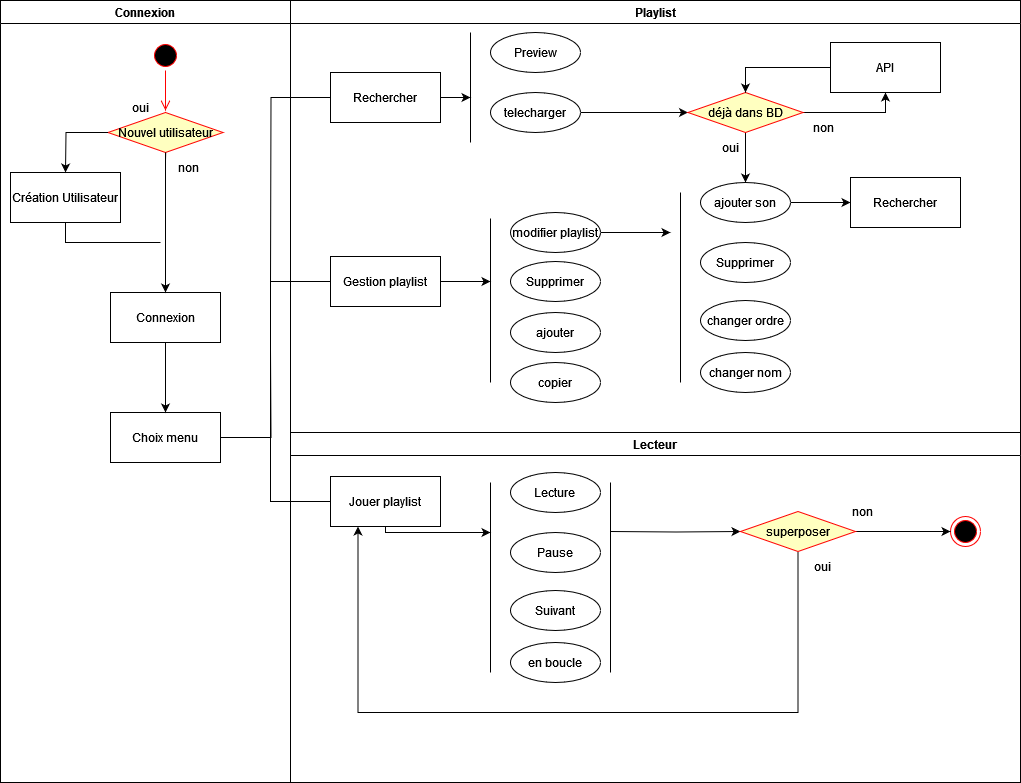

The diagram above was exported from draw.io. Its source (the exported page's mxGraphModel, read from the mxfile embedded in the PNG):
<mxGraphModel dx="2074" dy="1134" grid="1" gridSize="10" guides="1" tooltips="1" connect="1" arrows="1" fold="1" page="1" pageScale="1" pageWidth="1169" pageHeight="826" background="none" math="0" shadow="0">
  <root>
    <mxCell id="0" />
    <mxCell id="1" parent="0" />
    <mxCell id="2" value="Connexion" style="swimlane;whiteSpace=wrap" parent="1" vertex="1">
      <mxGeometry x="30" y="128" width="290" height="782" as="geometry" />
    </mxCell>
    <mxCell id="5" value="" style="ellipse;shape=startState;fillColor=#000000;strokeColor=#ff0000;" parent="2" vertex="1">
      <mxGeometry x="150" y="40" width="30" height="30" as="geometry" />
    </mxCell>
    <mxCell id="6" value="" style="edgeStyle=elbowEdgeStyle;elbow=horizontal;verticalAlign=bottom;endArrow=open;endSize=8;strokeColor=#FF0000;endFill=1;rounded=0" parent="2" edge="1">
      <mxGeometry x="100" y="40" as="geometry">
        <mxPoint x="165.5" y="110" as="targetPoint" />
        <mxPoint x="165" y="70" as="sourcePoint" />
      </mxGeometry>
    </mxCell>
    <mxCell id="y1hk1-lNLU-EG55ICA1L-42" value="" style="edgeStyle=orthogonalEdgeStyle;rounded=0;orthogonalLoop=1;jettySize=auto;html=1;" parent="2" target="y1hk1-lNLU-EG55ICA1L-41" edge="1">
      <mxGeometry relative="1" as="geometry">
        <mxPoint x="165" y="160" as="sourcePoint" />
      </mxGeometry>
    </mxCell>
    <mxCell id="E0teG35sYCp0bTSXdKpn-89" style="edgeStyle=orthogonalEdgeStyle;rounded=0;orthogonalLoop=1;jettySize=auto;html=1;endArrow=none;endFill=0;" parent="2" source="10" edge="1">
      <mxGeometry relative="1" as="geometry">
        <mxPoint x="270" y="350" as="targetPoint" />
      </mxGeometry>
    </mxCell>
    <mxCell id="10" value="Choix menu" style="" parent="2" vertex="1">
      <mxGeometry x="110" y="412" width="110" height="50" as="geometry" />
    </mxCell>
    <mxCell id="y1hk1-lNLU-EG55ICA1L-41" value="Nouvel utilisateur" style="rhombus;fillColor=#ffffc0;strokeColor=#ff0000;" parent="2" vertex="1">
      <mxGeometry x="107.5" y="112" width="115" height="40" as="geometry" />
    </mxCell>
    <mxCell id="y1hk1-lNLU-EG55ICA1L-45" value="non" style="text;html=1;align=center;verticalAlign=middle;resizable=0;points=[];autosize=1;strokeColor=none;fillColor=none;" parent="2" vertex="1">
      <mxGeometry x="167.5" y="152" width="40" height="30" as="geometry" />
    </mxCell>
    <mxCell id="E0teG35sYCp0bTSXdKpn-47" style="edgeStyle=orthogonalEdgeStyle;rounded=0;orthogonalLoop=1;jettySize=auto;html=1;exitX=0.5;exitY=1;exitDx=0;exitDy=0;endArrow=none;endFill=0;" parent="2" source="y1hk1-lNLU-EG55ICA1L-47" edge="1">
      <mxGeometry relative="1" as="geometry">
        <mxPoint x="160" y="242" as="targetPoint" />
        <Array as="points">
          <mxPoint x="65" y="242" />
        </Array>
      </mxGeometry>
    </mxCell>
    <mxCell id="y1hk1-lNLU-EG55ICA1L-47" value="Création Utilisateur" style="" parent="2" vertex="1">
      <mxGeometry x="10" y="172" width="110" height="50" as="geometry" />
    </mxCell>
    <mxCell id="y1hk1-lNLU-EG55ICA1L-57" value="oui" style="text;html=1;align=center;verticalAlign=middle;resizable=0;points=[];autosize=1;strokeColor=none;fillColor=none;" parent="2" vertex="1">
      <mxGeometry x="120" y="92" width="40" height="30" as="geometry" />
    </mxCell>
    <mxCell id="E0teG35sYCp0bTSXdKpn-45" style="edgeStyle=orthogonalEdgeStyle;rounded=0;orthogonalLoop=1;jettySize=auto;html=1;" parent="2" source="y1hk1-lNLU-EG55ICA1L-41" edge="1">
      <mxGeometry relative="1" as="geometry">
        <mxPoint x="65" y="172" as="targetPoint" />
      </mxGeometry>
    </mxCell>
    <mxCell id="E0teG35sYCp0bTSXdKpn-49" style="edgeStyle=orthogonalEdgeStyle;rounded=0;orthogonalLoop=1;jettySize=auto;html=1;entryX=0.5;entryY=0;entryDx=0;entryDy=0;" parent="2" source="E0teG35sYCp0bTSXdKpn-46" target="10" edge="1">
      <mxGeometry relative="1" as="geometry" />
    </mxCell>
    <mxCell id="E0teG35sYCp0bTSXdKpn-46" value="Connexion" style="" parent="2" vertex="1">
      <mxGeometry x="110" y="292" width="110" height="50" as="geometry" />
    </mxCell>
    <mxCell id="E0teG35sYCp0bTSXdKpn-48" style="edgeStyle=orthogonalEdgeStyle;rounded=0;orthogonalLoop=1;jettySize=auto;html=1;entryX=0.5;entryY=0;entryDx=0;entryDy=0;" parent="2" source="y1hk1-lNLU-EG55ICA1L-41" target="E0teG35sYCp0bTSXdKpn-46" edge="1">
      <mxGeometry relative="1" as="geometry" />
    </mxCell>
    <mxCell id="3" value="Playlist" style="swimlane;whiteSpace=wrap" parent="1" vertex="1">
      <mxGeometry x="320" y="128" width="730" height="432" as="geometry" />
    </mxCell>
    <mxCell id="y1hk1-lNLU-EG55ICA1L-63" style="edgeStyle=orthogonalEdgeStyle;rounded=0;orthogonalLoop=1;jettySize=auto;html=1;" parent="3" source="y1hk1-lNLU-EG55ICA1L-51" edge="1">
      <mxGeometry relative="1" as="geometry">
        <mxPoint x="200" y="281" as="targetPoint" />
      </mxGeometry>
    </mxCell>
    <mxCell id="y1hk1-lNLU-EG55ICA1L-51" value="Gestion playlist" style="" parent="3" vertex="1">
      <mxGeometry x="40" y="256" width="110" height="50" as="geometry" />
    </mxCell>
    <mxCell id="HM3q4NxNLYZ2rVtXzt3j-50" value="" style="edgeStyle=orthogonalEdgeStyle;rounded=0;orthogonalLoop=1;jettySize=auto;html=1;" edge="1" parent="3" source="y1hk1-lNLU-EG55ICA1L-64" target="y1hk1-lNLU-EG55ICA1L-59">
      <mxGeometry relative="1" as="geometry" />
    </mxCell>
    <mxCell id="y1hk1-lNLU-EG55ICA1L-64" value="telecharger" style="ellipse;whiteSpace=wrap;html=1;" parent="3" vertex="1">
      <mxGeometry x="200" y="92" width="90" height="40" as="geometry" />
    </mxCell>
    <mxCell id="y1hk1-lNLU-EG55ICA1L-65" value="Supprimer" style="ellipse;whiteSpace=wrap;html=1;" parent="3" vertex="1">
      <mxGeometry x="220" y="261" width="90" height="40" as="geometry" />
    </mxCell>
    <mxCell id="y1hk1-lNLU-EG55ICA1L-66" value="ajouter" style="ellipse;whiteSpace=wrap;html=1;" parent="3" vertex="1">
      <mxGeometry x="220" y="312" width="90" height="40" as="geometry" />
    </mxCell>
    <mxCell id="y1hk1-lNLU-EG55ICA1L-62" value="" style="endArrow=none;html=1;rounded=0;" parent="3" edge="1">
      <mxGeometry width="50" height="50" relative="1" as="geometry">
        <mxPoint x="200" y="382" as="sourcePoint" />
        <mxPoint x="200" y="218" as="targetPoint" />
      </mxGeometry>
    </mxCell>
    <mxCell id="HM3q4NxNLYZ2rVtXzt3j-46" style="edgeStyle=orthogonalEdgeStyle;rounded=0;orthogonalLoop=1;jettySize=auto;html=1;" edge="1" parent="3" source="y1hk1-lNLU-EG55ICA1L-59" target="E0teG35sYCp0bTSXdKpn-50">
      <mxGeometry relative="1" as="geometry" />
    </mxCell>
    <mxCell id="HM3q4NxNLYZ2rVtXzt3j-49" value="" style="edgeStyle=orthogonalEdgeStyle;rounded=0;orthogonalLoop=1;jettySize=auto;html=1;entryX=0.5;entryY=1;entryDx=0;entryDy=0;" edge="1" parent="3" source="y1hk1-lNLU-EG55ICA1L-59" target="HM3q4NxNLYZ2rVtXzt3j-47">
      <mxGeometry relative="1" as="geometry" />
    </mxCell>
    <mxCell id="y1hk1-lNLU-EG55ICA1L-59" value="déjà dans BD" style="rhombus;fillColor=#ffffc0;strokeColor=#ff0000;" parent="3" vertex="1">
      <mxGeometry x="397.5" y="92" width="115" height="40" as="geometry" />
    </mxCell>
    <mxCell id="HM3q4NxNLYZ2rVtXzt3j-59" style="edgeStyle=orthogonalEdgeStyle;rounded=0;orthogonalLoop=1;jettySize=auto;html=1;entryX=0;entryY=0.5;entryDx=0;entryDy=0;" edge="1" parent="3" source="E0teG35sYCp0bTSXdKpn-50" target="HM3q4NxNLYZ2rVtXzt3j-54">
      <mxGeometry relative="1" as="geometry" />
    </mxCell>
    <mxCell id="E0teG35sYCp0bTSXdKpn-50" value="ajouter son" style="ellipse;whiteSpace=wrap;html=1;" parent="3" vertex="1">
      <mxGeometry x="410" y="182" width="90" height="40" as="geometry" />
    </mxCell>
    <mxCell id="E0teG35sYCp0bTSXdKpn-51" value="Supprimer" style="ellipse;whiteSpace=wrap;html=1;" parent="3" vertex="1">
      <mxGeometry x="410" y="242" width="90" height="40" as="geometry" />
    </mxCell>
    <mxCell id="E0teG35sYCp0bTSXdKpn-52" value="changer ordre" style="ellipse;whiteSpace=wrap;html=1;" parent="3" vertex="1">
      <mxGeometry x="410" y="300" width="90" height="40" as="geometry" />
    </mxCell>
    <mxCell id="E0teG35sYCp0bTSXdKpn-53" value="" style="endArrow=none;html=1;rounded=0;" parent="3" edge="1">
      <mxGeometry width="50" height="50" relative="1" as="geometry">
        <mxPoint x="390" y="382" as="sourcePoint" />
        <mxPoint x="390" y="192" as="targetPoint" />
      </mxGeometry>
    </mxCell>
    <mxCell id="E0teG35sYCp0bTSXdKpn-84" value="oui" style="text;html=1;align=center;verticalAlign=middle;resizable=0;points=[];autosize=1;strokeColor=none;fillColor=none;" parent="3" vertex="1">
      <mxGeometry x="420" y="132" width="40" height="30" as="geometry" />
    </mxCell>
    <mxCell id="E0teG35sYCp0bTSXdKpn-85" value="non" style="text;html=1;align=center;verticalAlign=middle;resizable=0;points=[];autosize=1;strokeColor=none;fillColor=none;" parent="3" vertex="1">
      <mxGeometry x="512.5" y="112" width="40" height="30" as="geometry" />
    </mxCell>
    <mxCell id="HM3q4NxNLYZ2rVtXzt3j-53" style="edgeStyle=orthogonalEdgeStyle;rounded=0;orthogonalLoop=1;jettySize=auto;html=1;" edge="1" parent="3" source="HM3q4NxNLYZ2rVtXzt3j-38">
      <mxGeometry relative="1" as="geometry">
        <mxPoint x="180" y="97" as="targetPoint" />
      </mxGeometry>
    </mxCell>
    <mxCell id="HM3q4NxNLYZ2rVtXzt3j-38" value="Rechercher" style="" vertex="1" parent="3">
      <mxGeometry x="40" y="72" width="110" height="50" as="geometry" />
    </mxCell>
    <mxCell id="HM3q4NxNLYZ2rVtXzt3j-43" value="" style="endArrow=none;html=1;rounded=0;" edge="1" parent="3">
      <mxGeometry width="50" height="50" relative="1" as="geometry">
        <mxPoint x="180" y="142" as="sourcePoint" />
        <mxPoint x="180" y="32" as="targetPoint" />
      </mxGeometry>
    </mxCell>
    <mxCell id="HM3q4NxNLYZ2rVtXzt3j-44" value="Preview" style="ellipse;whiteSpace=wrap;html=1;" vertex="1" parent="3">
      <mxGeometry x="200" y="32" width="90" height="40" as="geometry" />
    </mxCell>
    <mxCell id="HM3q4NxNLYZ2rVtXzt3j-61" style="edgeStyle=orthogonalEdgeStyle;rounded=0;orthogonalLoop=1;jettySize=auto;html=1;" edge="1" parent="3" source="HM3q4NxNLYZ2rVtXzt3j-45">
      <mxGeometry relative="1" as="geometry">
        <mxPoint x="380" y="232" as="targetPoint" />
      </mxGeometry>
    </mxCell>
    <mxCell id="HM3q4NxNLYZ2rVtXzt3j-45" value="modifier playlist" style="ellipse;whiteSpace=wrap;html=1;" vertex="1" parent="3">
      <mxGeometry x="220" y="212" width="90" height="40" as="geometry" />
    </mxCell>
    <mxCell id="HM3q4NxNLYZ2rVtXzt3j-48" value="" style="edgeStyle=orthogonalEdgeStyle;rounded=0;orthogonalLoop=1;jettySize=auto;html=1;entryX=0.5;entryY=0;entryDx=0;entryDy=0;" edge="1" parent="3" source="HM3q4NxNLYZ2rVtXzt3j-47" target="y1hk1-lNLU-EG55ICA1L-59">
      <mxGeometry relative="1" as="geometry" />
    </mxCell>
    <mxCell id="HM3q4NxNLYZ2rVtXzt3j-47" value="API" style="" vertex="1" parent="3">
      <mxGeometry x="540" y="42" width="110" height="50" as="geometry" />
    </mxCell>
    <mxCell id="HM3q4NxNLYZ2rVtXzt3j-54" value="Rechercher" style="" vertex="1" parent="3">
      <mxGeometry x="560" y="177" width="110" height="50" as="geometry" />
    </mxCell>
    <mxCell id="HM3q4NxNLYZ2rVtXzt3j-56" value="changer nom" style="ellipse;whiteSpace=wrap;html=1;" vertex="1" parent="3">
      <mxGeometry x="410" y="352" width="90" height="40" as="geometry" />
    </mxCell>
    <mxCell id="HM3q4NxNLYZ2rVtXzt3j-58" value="copier" style="ellipse;whiteSpace=wrap;html=1;" vertex="1" parent="3">
      <mxGeometry x="220" y="362" width="90" height="40" as="geometry" />
    </mxCell>
    <mxCell id="E0teG35sYCp0bTSXdKpn-87" value="Lecteur" style="swimlane;whiteSpace=wrap;html=1;" parent="1" vertex="1">
      <mxGeometry x="320" y="560" width="730" height="350" as="geometry" />
    </mxCell>
    <mxCell id="E0teG35sYCp0bTSXdKpn-42" style="edgeStyle=orthogonalEdgeStyle;rounded=0;orthogonalLoop=1;jettySize=auto;html=1;" parent="E0teG35sYCp0bTSXdKpn-87" source="y1hk1-lNLU-EG55ICA1L-50" edge="1">
      <mxGeometry relative="1" as="geometry">
        <mxPoint x="200" y="100" as="targetPoint" />
        <Array as="points">
          <mxPoint x="95" y="100" />
          <mxPoint x="181" y="100" />
        </Array>
      </mxGeometry>
    </mxCell>
    <mxCell id="y1hk1-lNLU-EG55ICA1L-50" value="Jouer playlist" style="" parent="E0teG35sYCp0bTSXdKpn-87" vertex="1">
      <mxGeometry x="40" y="44" width="110" height="50" as="geometry" />
    </mxCell>
    <mxCell id="y1hk1-lNLU-EG55ICA1L-67" value="&lt;div&gt;Lecture&lt;br&gt;&lt;/div&gt;" style="ellipse;whiteSpace=wrap;html=1;" parent="E0teG35sYCp0bTSXdKpn-87" vertex="1">
      <mxGeometry x="220" y="40" width="90" height="40" as="geometry" />
    </mxCell>
    <mxCell id="y1hk1-lNLU-EG55ICA1L-68" value="Pause" style="ellipse;whiteSpace=wrap;html=1;" parent="E0teG35sYCp0bTSXdKpn-87" vertex="1">
      <mxGeometry x="220" y="100" width="90" height="40" as="geometry" />
    </mxCell>
    <mxCell id="y1hk1-lNLU-EG55ICA1L-69" value="Suivant" style="ellipse;whiteSpace=wrap;html=1;" parent="E0teG35sYCp0bTSXdKpn-87" vertex="1">
      <mxGeometry x="220" y="158" width="90" height="40" as="geometry" />
    </mxCell>
    <mxCell id="y1hk1-lNLU-EG55ICA1L-70" value="" style="endArrow=none;html=1;rounded=0;" parent="E0teG35sYCp0bTSXdKpn-87" edge="1">
      <mxGeometry width="50" height="50" relative="1" as="geometry">
        <mxPoint x="200" y="240" as="sourcePoint" />
        <mxPoint x="200" y="50" as="targetPoint" />
      </mxGeometry>
    </mxCell>
    <mxCell id="38" value="" style="ellipse;shape=endState;fillColor=#000000;strokeColor=#ff0000" parent="E0teG35sYCp0bTSXdKpn-87" vertex="1">
      <mxGeometry x="660" y="84" width="30" height="30" as="geometry" />
    </mxCell>
    <mxCell id="E0teG35sYCp0bTSXdKpn-44" style="edgeStyle=orthogonalEdgeStyle;rounded=0;orthogonalLoop=1;jettySize=auto;html=1;" parent="E0teG35sYCp0bTSXdKpn-87" source="E0teG35sYCp0bTSXdKpn-43" target="38" edge="1">
      <mxGeometry relative="1" as="geometry" />
    </mxCell>
    <mxCell id="E0teG35sYCp0bTSXdKpn-63" style="edgeStyle=orthogonalEdgeStyle;rounded=0;orthogonalLoop=1;jettySize=auto;html=1;" parent="E0teG35sYCp0bTSXdKpn-87" target="E0teG35sYCp0bTSXdKpn-43" edge="1">
      <mxGeometry relative="1" as="geometry">
        <mxPoint x="320" y="99" as="sourcePoint" />
      </mxGeometry>
    </mxCell>
    <mxCell id="E0teG35sYCp0bTSXdKpn-43" value="superposer " style="rhombus;fillColor=#ffffc0;strokeColor=#ff0000;" parent="E0teG35sYCp0bTSXdKpn-87" vertex="1">
      <mxGeometry x="450" y="79" width="115" height="40" as="geometry" />
    </mxCell>
    <mxCell id="E0teG35sYCp0bTSXdKpn-59" value="oui" style="text;html=1;align=center;verticalAlign=middle;resizable=0;points=[];autosize=1;strokeColor=none;fillColor=none;" parent="E0teG35sYCp0bTSXdKpn-87" vertex="1">
      <mxGeometry x="512.25" y="119" width="40" height="30" as="geometry" />
    </mxCell>
    <mxCell id="E0teG35sYCp0bTSXdKpn-60" value="non" style="text;html=1;align=center;verticalAlign=middle;resizable=0;points=[];autosize=1;strokeColor=none;fillColor=none;" parent="E0teG35sYCp0bTSXdKpn-87" vertex="1">
      <mxGeometry x="552.25" y="64" width="40" height="30" as="geometry" />
    </mxCell>
    <mxCell id="E0teG35sYCp0bTSXdKpn-61" value="" style="endArrow=none;html=1;rounded=0;" parent="E0teG35sYCp0bTSXdKpn-87" edge="1">
      <mxGeometry width="50" height="50" relative="1" as="geometry">
        <mxPoint x="320" y="240" as="sourcePoint" />
        <mxPoint x="320" y="50" as="targetPoint" />
      </mxGeometry>
    </mxCell>
    <mxCell id="E0teG35sYCp0bTSXdKpn-58" style="edgeStyle=orthogonalEdgeStyle;rounded=0;orthogonalLoop=1;jettySize=auto;html=1;entryX=0.25;entryY=1;entryDx=0;entryDy=0;" parent="E0teG35sYCp0bTSXdKpn-87" source="E0teG35sYCp0bTSXdKpn-43" target="y1hk1-lNLU-EG55ICA1L-50" edge="1">
      <mxGeometry relative="1" as="geometry">
        <Array as="points">
          <mxPoint x="508" y="280" />
          <mxPoint x="68" y="280" />
        </Array>
      </mxGeometry>
    </mxCell>
    <mxCell id="HM3q4NxNLYZ2rVtXzt3j-51" value="en boucle" style="ellipse;whiteSpace=wrap;html=1;" vertex="1" parent="E0teG35sYCp0bTSXdKpn-87">
      <mxGeometry x="220" y="210" width="90" height="40" as="geometry" />
    </mxCell>
    <mxCell id="E0teG35sYCp0bTSXdKpn-88" style="edgeStyle=orthogonalEdgeStyle;rounded=0;orthogonalLoop=1;jettySize=auto;html=1;entryX=0;entryY=0.5;entryDx=0;entryDy=0;exitX=0;exitY=0.5;exitDx=0;exitDy=0;endArrow=none;endFill=0;" parent="1" source="y1hk1-lNLU-EG55ICA1L-50" target="y1hk1-lNLU-EG55ICA1L-51" edge="1">
      <mxGeometry relative="1" as="geometry">
        <Array as="points">
          <mxPoint x="300" y="629" />
          <mxPoint x="300" y="409" />
        </Array>
      </mxGeometry>
    </mxCell>
    <mxCell id="HM3q4NxNLYZ2rVtXzt3j-39" value="" style="edgeStyle=orthogonalEdgeStyle;rounded=0;orthogonalLoop=1;jettySize=auto;html=1;endArrow=none;endFill=0;" edge="1" parent="1" source="HM3q4NxNLYZ2rVtXzt3j-38">
      <mxGeometry relative="1" as="geometry">
        <mxPoint x="300" y="410" as="targetPoint" />
      </mxGeometry>
    </mxCell>
  </root>
</mxGraphModel>